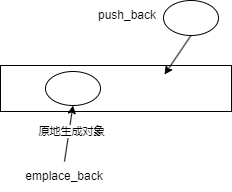

The diagram above was exported from draw.io. Its source (the exported page's mxGraphModel, read from the mxfile embedded in the PNG):
<mxGraphModel dx="1426" dy="785" grid="0" gridSize="10" guides="1" tooltips="1" connect="1" arrows="1" fold="1" page="1" pageScale="1" pageWidth="827" pageHeight="1169" background="#ffffff" math="0" shadow="0">
  <root>
    <mxCell id="0" />
    <mxCell id="1" parent="0" />
    <mxCell id="tYKt-SFk16gQ6EclC-4f-1" value="" style="rounded=0;whiteSpace=wrap;html=1;" vertex="1" parent="1">
      <mxGeometry x="104" y="217" width="231" height="46" as="geometry" />
    </mxCell>
    <mxCell id="tYKt-SFk16gQ6EclC-4f-2" value="" style="ellipse;whiteSpace=wrap;html=1;" vertex="1" parent="1">
      <mxGeometry x="267" y="152" width="55" height="35" as="geometry" />
    </mxCell>
    <mxCell id="tYKt-SFk16gQ6EclC-4f-3" value="push_back" style="text;html=1;align=center;verticalAlign=middle;whiteSpace=wrap;rounded=0;" vertex="1" parent="1">
      <mxGeometry x="201" y="152" width="60" height="30" as="geometry" />
    </mxCell>
    <mxCell id="tYKt-SFk16gQ6EclC-4f-5" value="emplace_back" style="text;html=1;align=center;verticalAlign=middle;whiteSpace=wrap;rounded=0;" vertex="1" parent="1">
      <mxGeometry x="138" y="313" width="60" height="30" as="geometry" />
    </mxCell>
    <mxCell id="tYKt-SFk16gQ6EclC-4f-6" value="" style="ellipse;whiteSpace=wrap;html=1;" vertex="1" parent="1">
      <mxGeometry x="149" y="223" width="55" height="34" as="geometry" />
    </mxCell>
    <mxCell id="tYKt-SFk16gQ6EclC-4f-7" value="" style="endArrow=classic;html=1;rounded=0;exitX=0.5;exitY=0;exitDx=0;exitDy=0;entryX=0.5;entryY=1;entryDx=0;entryDy=0;" edge="1" parent="1" source="tYKt-SFk16gQ6EclC-4f-5" target="tYKt-SFk16gQ6EclC-4f-6">
      <mxGeometry width="50" height="50" relative="1" as="geometry">
        <mxPoint x="387" y="429" as="sourcePoint" />
        <mxPoint x="437" y="379" as="targetPoint" />
      </mxGeometry>
    </mxCell>
    <mxCell id="tYKt-SFk16gQ6EclC-4f-8" value="原地生成对象" style="edgeLabel;html=1;align=center;verticalAlign=middle;resizable=0;points=[];" vertex="1" connectable="0" parent="tYKt-SFk16gQ6EclC-4f-7">
      <mxGeometry x="0.0844" y="-2" relative="1" as="geometry">
        <mxPoint as="offset" />
      </mxGeometry>
    </mxCell>
    <mxCell id="tYKt-SFk16gQ6EclC-4f-9" value="" style="endArrow=classic;html=1;rounded=0;exitX=0.5;exitY=1;exitDx=0;exitDy=0;entryX=0.71;entryY=0.196;entryDx=0;entryDy=0;entryPerimeter=0;" edge="1" parent="1" source="tYKt-SFk16gQ6EclC-4f-2" target="tYKt-SFk16gQ6EclC-4f-1">
      <mxGeometry width="50" height="50" relative="1" as="geometry">
        <mxPoint x="387" y="429" as="sourcePoint" />
        <mxPoint x="437" y="379" as="targetPoint" />
      </mxGeometry>
    </mxCell>
  </root>
</mxGraphModel>